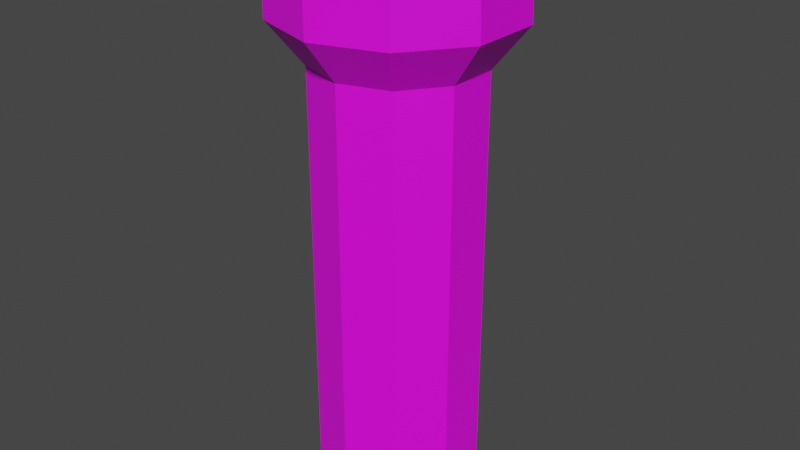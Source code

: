 # Source: flashLight.blend  (saved by Blender 3.3.6; exported with 4.5.12 LTS)
import bpy
from mathutils import Matrix  # noqa: F401  (used for matrix-valued properties, if any)

bpy.ops.wm.read_factory_settings(use_empty=True)
scene = bpy.context.scene
scene.name = 'Scene'

# ---- images (referenced by path relative to the original .blend; pixels are not part of the script)
import os
ASSET_DIR = os.environ.get("B2B_ASSET_DIR", "")  # directory of the original .blend (textures are referenced by path, not embedded)
HERE = os.path.dirname(os.path.abspath(__file__))  # packed textures are extracted next to this script under _unpacked/

def load_image(name, relpath, width, height, colorspace="sRGB"):
    """Load a texture the original file referenced (path relative to the .blend, or extracted next to this script)."""
    p = next((c for c in (os.path.join(HERE, relpath), os.path.join(ASSET_DIR, relpath)) if relpath and os.path.exists(c)), "")
    if p:
        img = bpy.data.images.load(p, check_existing=True)
        img.name = name
    else:  # same state as the original file: an image datablock whose file is absent (Cycles renders it pink)
        img = bpy.data.images.new(name, width, height)
        img.source = "FILE"
        img.filepath = "//" + (relpath or name)
    img.colorspace_settings.name = colorspace
    return img
img_circle_base_color = load_image('Circle Base Color', 'Circle Base Color.png', 1024, 1024, 'sRGB')

# ---- materials (node trees are filled in below, after node groups)
mat_material_001 = bpy.data.materials.new('Material.001')
mat_material_001.use_transparent_shadow = False

# ---- material node trees
mat_material_001.use_nodes = True; mat_material_001.node_tree.nodes.clear()
_N = mat_material_001.node_tree.nodes; _L = mat_material_001.node_tree.links
n0 = _N.new('ShaderNodeBsdfPrincipled'); n0.name = 'Principled BSDF'; n0.location = (10, 300)
n0.distribution = 'GGX'
n0.subsurface_method = 'RANDOM_WALK_SKIN'
n0.inputs[3].default_value = 1.45
n0.inputs[27].default_value = (0.0, 0.0, 0.0, 1.0)
n0.inputs[28].default_value = 1.0
n1 = _N.new('ShaderNodeOutputMaterial'); n1.name = 'Material Output'; n1.location = (300, 300)
n2 = _N.new('ShaderNodeTexImage'); n2.name = 'Image Texture'; n2.location = (-280, 275)
n2.image = img_circle_base_color
_L.new(n0.outputs[0], n1.inputs[0])
_L.new(n2.outputs[0], n0.inputs[0])
n1.is_active_output = True

# ---- world
world_world = bpy.data.worlds.new('World'); scene.world = world_world
world_world.use_nodes = True; world_world.node_tree.nodes.clear()
_N = world_world.node_tree.nodes; _L = world_world.node_tree.links
n0 = _N.new('ShaderNodeOutputWorld'); n0.name = 'World Output'; n0.location = (300, 300)
n1 = _N.new('ShaderNodeBackground'); n1.name = 'Background'; n1.location = (10, 300)
n1.inputs[0].default_value = (0.05088, 0.05088, 0.05088, 1.0)
_L.new(n1.outputs[0], n0.inputs[0])
n0.is_active_output = True
world_world.color = (0.05088, 0.05088, 0.05088)
world_world.use_sun_shadow = False
world_world.sun_shadow_jitter_overblur = 0.0

# ---- meshes
me_circle_001 = bpy.data.meshes.new('Circle.001')
me_circle_001.from_pydata([(-8.467e-09, 0.2897, 0.0), (-0.1703, 0.2344, 0.0), (-0.2755, 0.08952, 0.0), (-0.2755, -0.08952, 0.0), (-0.1703, -0.2344, 0.0), (-8.467e-09, -0.2897, 0.0), (0.1703, -0.2344, 0.0), (0.2755, -0.08952, 0.0), (0.2755, 0.08952, 0.0), (0.1703, 0.2344, 0.0), (-0.1703, 0.2344, 1.532), (4.337e-09, 0.2897, 1.532), (-0.2755, 0.08952, 1.532), (-0.2755, -0.08952, 1.532), (-0.1703, -0.2344, 1.532), (4.337e-09, -0.2897, 1.532), (0.1703, -0.2344, 1.532), (0.2755, -0.08952, 1.532), (0.2755, 0.08952, 1.532), (0.1703, 0.2344, 1.532), (-0.2398, 0.33, 1.682), (-3.205e-08, 0.4079, 1.682), (-0.388, 0.1261, 1.682), (-0.388, -0.1261, 1.682), (-0.2398, -0.33, 1.682), (-3.205e-08, -0.4079, 1.682), (0.2398, -0.33, 1.682), (0.388, -0.1261, 1.682), (0.388, 0.1261, 1.682), (0.2398, 0.33, 1.682), (-0.1908, 0.2627, 1.928), (-0.3088, -0.1003, 1.928), (0.1908, -0.2627, 1.928), (0.3088, -0.1003, 1.928), (-4.341e-08, 0.4008, 1.928), (-0.3812, 0.1239, 1.928), (0.2356, -0.3243, 1.928), (0.3812, -0.1239, 1.928), (0.3812, 0.1239, 1.928), (0.2356, 0.3243, 1.928), (-0.1867, 0.2569, 1.886), (-0.1642, 0.226, 1.85), (-7.078e-08, 0.2793, 1.85), (-5.874e-08, 0.3176, 1.886), (-0.302, 0.09814, 1.886), (-0.2657, 0.08632, 1.85), (-0.302, -0.09814, 1.886), (-0.2657, -0.08632, 1.85), (-0.1867, -0.2569, 1.886), (-0.1642, -0.226, 1.85), (-5.874e-08, -0.3176, 1.886), (-6.985e-08, -0.2793, 1.85), (0.1867, -0.2569, 1.886), (0.1642, -0.226, 1.85), (0.302, -0.09814, 1.886), (0.2657, -0.08632, 1.85), (0.302, 0.09814, 1.886), (0.2657, 0.08632, 1.85), (0.1867, 0.2569, 1.886), (0.1642, 0.226, 1.85), (-0.2398, 0.33, 1.928), (-0.388, -0.1261, 1.928), (-0.2398, -0.33, 1.928), (-4.319e-08, -0.4079, 1.928), (-4.602e-08, 0.3176, 1.928), (-0.302, 0.09814, 1.928), (-0.1867, -0.2569, 1.928), (-4.602e-08, -0.3176, 1.928), (0.302, 0.09814, 1.928), (0.1867, 0.2569, 1.928)], [], [(1, 0, 9, 8, 7, 6, 5, 4, 3, 2), (11, 10, 20, 21), (0, 1, 10, 11), (7, 8, 18, 17), (4, 5, 15, 14), (1, 2, 12, 10), (8, 9, 19, 18), (5, 6, 16, 15), (2, 3, 13, 12), (9, 0, 11, 19), (6, 7, 17, 16), (3, 4, 14, 13), (24, 25, 63, 62), (17, 18, 28, 27), (14, 15, 25, 24), (10, 12, 22, 20), (18, 19, 29, 28), (15, 16, 26, 25), (12, 13, 23, 22), (19, 11, 21, 29), (16, 17, 27, 26), (13, 14, 24, 23), (20, 22, 35, 60), (28, 29, 39, 38), (25, 26, 36, 63), (22, 23, 61, 35), (29, 21, 34, 39), (26, 27, 37, 36), (23, 24, 62, 61), (21, 20, 60, 34), (27, 28, 38, 37), (30, 64, 34, 60), (65, 30, 60, 35), (31, 65, 35, 61), (66, 31, 61, 62), (67, 66, 62, 63), (32, 67, 63, 36), (33, 32, 36, 37), (68, 33, 37, 38), (69, 68, 38, 39), (64, 69, 39, 34), (30, 65, 44, 40), (32, 33, 54, 52), (31, 66, 48, 46), (65, 31, 46, 44), (33, 68, 56, 54), (66, 67, 50, 48), (41, 45, 47, 49, 51, 53, 55, 57, 59, 42), (68, 69, 58, 56), (67, 32, 52, 50), (69, 64, 43, 58), (41, 42, 43, 40), (45, 41, 40, 44), (47, 45, 44, 46), (49, 47, 46, 48), (51, 49, 48, 50), (53, 51, 50, 52), (55, 53, 52, 54), (57, 55, 54, 56), (59, 57, 56, 58), (42, 59, 58, 43), (64, 30, 40, 43)])
_uv = me_circle_001.uv_layers.new(name='UVMap')
_uv.uv.foreach_set('vector', [0.7095, 0.2434, 0.6444, 0.2646, 0.5792, 0.2434, 0.539, 0.188, 0.539, 0.1195, 0.5792, 0.06408, 0.6444, 0.04292, 0.7095, 0.06408, 0.7498, 0.1195, 0.7498, 0.188, 0.6161, 0.7197, 0.5929, 0.7358, 0.5713, 0.7149, 0.604, 0.6922, 0.01089, 0.47, 0.01089, 0.4126, 0.5021, 0.4126, 0.5021, 0.47, 0.01089, 0.06828, 0.01089, 0.01089, 0.5021, 0.01089, 0.5021, 0.06828, 0.01089, 0.2404, 0.01089, 0.1831, 0.5021, 0.1831, 0.5021, 0.2404, 0.01089, 0.4126, 0.01089, 0.3552, 0.5021, 0.3552, 0.5021, 0.4126, 0.01089, 0.5848, 0.01089, 0.5274, 0.5021, 0.5274, 0.5021, 0.5848, 0.01089, 0.1831, 0.01089, 0.1257, 0.5021, 0.1257, 0.5021, 0.1831, 0.01089, 0.3552, 0.01089, 0.2978, 0.5021, 0.2978, 0.5021, 0.3552, 0.01089, 0.5274, 0.01089, 0.47, 0.5021, 0.47, 0.5021, 0.5274, 0.01089, 0.1257, 0.01089, 0.06828, 0.5021, 0.06828, 0.5021, 0.1257, 0.01089, 0.2978, 0.01089, 0.2404, 0.5021, 0.2404, 0.5021, 0.2978, 0.8711, 0.4038, 0.8717, 0.314, 0.9595, 0.3146, 0.9589, 0.4044, 0.6436, 0.8607, 0.6714, 0.8561, 0.682, 0.8842, 0.6428, 0.8908, 0.5774, 0.8148, 0.5929, 0.8385, 0.5713, 0.8594, 0.5496, 0.8261, 0.5929, 0.7358, 0.5774, 0.7594, 0.5496, 0.7481, 0.5713, 0.7149, 0.6714, 0.7182, 0.6436, 0.7136, 0.6428, 0.6835, 0.682, 0.69, 0.5929, 0.8385, 0.6161, 0.8545, 0.604, 0.8821, 0.5713, 0.8594, 0.5774, 0.7594, 0.572, 0.7871, 0.542, 0.7871, 0.5496, 0.7481, 0.6436, 0.7136, 0.6161, 0.7197, 0.604, 0.6922, 0.6428, 0.6835, 0.6161, 0.8545, 0.6436, 0.8607, 0.6428, 0.8908, 0.604, 0.8821, 0.572, 0.7871, 0.5774, 0.8148, 0.5496, 0.8261, 0.542, 0.7871, 0.8708, 0.6735, 0.8698, 0.5836, 0.9577, 0.5834, 0.9586, 0.6726, 0.8782, 0.943, 0.8742, 0.8532, 0.962, 0.85, 0.966, 0.9382, 0.8717, 0.314, 0.8723, 0.2241, 0.9601, 0.2254, 0.9595, 0.3146, 0.8698, 0.5836, 0.8705, 0.4937, 0.9583, 0.4943, 0.9577, 0.5834, 0.8742, 0.8532, 0.8717, 0.7633, 0.9595, 0.7617, 0.962, 0.85, 0.8723, 0.2241, 0.8744, 0.1342, 0.9623, 0.1371, 0.9601, 0.2254, 0.8705, 0.4937, 0.8711, 0.4038, 0.9589, 0.4044, 0.9583, 0.4943, 0.8717, 0.7633, 0.8708, 0.6735, 0.9586, 0.6726, 0.9595, 0.7617, 0.8744, 0.1342, 0.8782, 0.04442, 0.966, 0.0489, 0.9623, 0.1371, 0.332, 0.7273, 0.302, 0.7717, 0.2806, 0.7648, 0.3188, 0.7092, 0.3835, 0.7125, 0.332, 0.7273, 0.3188, 0.7092, 0.3835, 0.6901, 0.4349, 0.7273, 0.3835, 0.7125, 0.3835, 0.6901, 0.4481, 0.7092, 0.4649, 0.7717, 0.4349, 0.7273, 0.4481, 0.7092, 0.4881, 0.7642, 0.4649, 0.8246, 0.4649, 0.7717, 0.4881, 0.7642, 0.4881, 0.8322, 0.4349, 0.869, 0.4649, 0.8246, 0.4881, 0.8322, 0.447, 0.8857, 0.3835, 0.8858, 0.4349, 0.869, 0.447, 0.8857, 0.3835, 0.9063, 0.3331, 0.8675, 0.3835, 0.8858, 0.3835, 0.9063, 0.3199, 0.8857, 0.302, 0.8246, 0.3331, 0.8675, 0.3199, 0.8857, 0.2806, 0.8316, 0.302, 0.7717, 0.302, 0.8246, 0.2806, 0.8316, 0.2806, 0.7648, 0.7813, 0.6771, 0.7768, 0.5858, 0.7961, 0.5848, 0.8009, 0.675, 0.7867, 0.222, 0.8014, 0.1308, 0.8206, 0.135, 0.8062, 0.2241, 0.7717, 0.4946, 0.7769, 0.4034, 0.7963, 0.4044, 0.7913, 0.4946, 0.7768, 0.5858, 0.7717, 0.4946, 0.7913, 0.4946, 0.7961, 0.5848, 0.8014, 0.1308, 0.8256, 0.04273, 0.8443, 0.04782, 0.8206, 0.135, 0.7769, 0.4034, 0.7819, 0.3132, 0.8013, 0.3143, 0.7963, 0.4044, 0.7045, 0.3587, 0.7416, 0.4097, 0.7416, 0.4728, 0.7045, 0.5238, 0.6446, 0.5432, 0.5846, 0.5238, 0.5475, 0.4728, 0.5475, 0.4097, 0.5846, 0.3587, 0.6446, 0.3392, 0.8252, 0.9455, 0.8107, 0.8563, 0.8299, 0.8532, 0.8443, 0.9424, 0.7819, 0.3132, 0.7867, 0.222, 0.8062, 0.2241, 0.8013, 0.3143, 0.8107, 0.8563, 0.7962, 0.7672, 0.8154, 0.7641, 0.8299, 0.8532, 0.08558, 0.881, 0.1226, 0.8985, 0.1199, 0.9107, 0.07784, 0.8909, 0.05994, 0.8492, 0.08558, 0.881, 0.07784, 0.8909, 0.04869, 0.8546, 0.05078, 0.8093, 0.05994, 0.8492, 0.04869, 0.8546, 0.03828, 0.8093, 0.05994, 0.7694, 0.05078, 0.8093, 0.03828, 0.8093, 0.04869, 0.764, 0.08558, 0.7376, 0.05994, 0.7694, 0.04869, 0.764, 0.07784, 0.7277, 0.1226, 0.7201, 0.08558, 0.7376, 0.07784, 0.7277, 0.1199, 0.7079, 0.1635, 0.7205, 0.1226, 0.7201, 0.1199, 0.7079, 0.1664, 0.7083, 0.2001, 0.7387, 0.1635, 0.7205, 0.1664, 0.7083, 0.208, 0.729, 0.1635, 0.8981, 0.2001, 0.8799, 0.208, 0.8895, 0.1664, 0.9103, 0.1226, 0.8985, 0.1635, 0.8981, 0.1664, 0.9103, 0.1199, 0.9107, 0.7962, 0.7672, 0.7813, 0.6771, 0.8009, 0.675, 0.8154, 0.7641])
me_circle_001.materials.append(mat_material_001)
me_circle_001.update()

# ---- objects
ob_flashlight = bpy.data.objects.new('FlashLight', me_circle_001)

# ---- transforms, parenting, visibility, modifiers, constraints
ob_flashlight.location = (0.0, 0.0, 0.0)

# ---- collection membership
scene.collection.objects.link(ob_flashlight)

# ---- scene / render settings (as saved in the file)
scene.frame_start = 1; scene.frame_end = 250; scene.frame_set(1)
scene.render.engine = 'BLENDER_EEVEE_NEXT'
scene.cycles.sampling_pattern = 'TABULATED_SOBOL'
scene.cycles.use_light_tree = False
scene.view_settings.view_transform = 'Filmic'
bpy.context.view_layer.update()

# ---- added for rendering (the .blend has no active camera and no usable light): camera, sun
cam_auto = bpy.data.cameras.new('AutoCamera')
cam_auto.lens = 50.0
cam_auto.sensor_width = 36.0
cam_auto.clip_end = 1000.0
ob_auto_camera = bpy.data.objects.new('AutoCamera', cam_auto)
scene.collection.objects.link(ob_auto_camera)
ob_auto_camera.location = (2.066, -2.4792, 2.61695)
ob_auto_camera.rotation_euler = (1.09748, -7.21219e-08, 0.694738)
scene.camera = ob_auto_camera
light_auto_sun = bpy.data.lights.new('AutoSun', 'SUN')
light_auto_sun.energy = 3.0
light_auto_sun.angle = 0.0523599
ob_auto_sun = bpy.data.objects.new('AutoSun', light_auto_sun)
scene.collection.objects.link(ob_auto_sun)
ob_auto_sun.rotation_euler = (0.872665, 0.174533, 0.523599)
bpy.context.view_layer.update()
